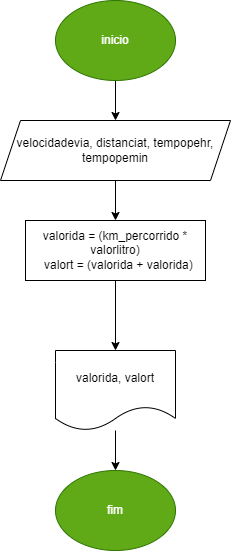

The diagram above was exported from draw.io. Its source (the exported page's mxGraphModel, read from the mxfile embedded in the PNG):
<mxGraphModel dx="880" dy="476" grid="1" gridSize="10" guides="1" tooltips="1" connect="1" arrows="1" fold="1" page="1" pageScale="1" pageWidth="827" pageHeight="1169" math="0" shadow="0">
  <root>
    <mxCell id="0" />
    <mxCell id="1" parent="0" />
    <mxCell id="ng9MPIL-6O8HrDo32C9f-3" value="" style="edgeStyle=orthogonalEdgeStyle;rounded=0;orthogonalLoop=1;jettySize=auto;html=1;" edge="1" parent="1" source="ng9MPIL-6O8HrDo32C9f-1" target="ng9MPIL-6O8HrDo32C9f-2">
      <mxGeometry relative="1" as="geometry" />
    </mxCell>
    <mxCell id="ng9MPIL-6O8HrDo32C9f-1" value="&lt;font style=&quot;vertical-align: inherit;&quot;&gt;&lt;font style=&quot;vertical-align: inherit;&quot;&gt;inicio&lt;/font&gt;&lt;/font&gt;" style="ellipse;whiteSpace=wrap;html=1;fillColor=#60a917;fontColor=#ffffff;strokeColor=#2D7600;" vertex="1" parent="1">
      <mxGeometry x="340" y="40" width="120" height="80" as="geometry" />
    </mxCell>
    <mxCell id="ng9MPIL-6O8HrDo32C9f-5" value="" style="edgeStyle=orthogonalEdgeStyle;rounded=0;orthogonalLoop=1;jettySize=auto;html=1;" edge="1" parent="1" source="ng9MPIL-6O8HrDo32C9f-2" target="ng9MPIL-6O8HrDo32C9f-4">
      <mxGeometry relative="1" as="geometry" />
    </mxCell>
    <mxCell id="ng9MPIL-6O8HrDo32C9f-2" value="velocidadevia, distanciat, tempopehr, tempopemin" style="shape=parallelogram;perimeter=parallelogramPerimeter;whiteSpace=wrap;html=1;fixedSize=1;" vertex="1" parent="1">
      <mxGeometry x="285" y="160" width="230" height="60" as="geometry" />
    </mxCell>
    <mxCell id="ng9MPIL-6O8HrDo32C9f-7" value="" style="edgeStyle=orthogonalEdgeStyle;rounded=0;orthogonalLoop=1;jettySize=auto;html=1;" edge="1" parent="1" source="ng9MPIL-6O8HrDo32C9f-4" target="ng9MPIL-6O8HrDo32C9f-6">
      <mxGeometry relative="1" as="geometry" />
    </mxCell>
    <mxCell id="ng9MPIL-6O8HrDo32C9f-4" value="&lt;div&gt;valorida = (km_percorrido * valorlitro)&lt;/div&gt;&lt;div&gt;&amp;nbsp; valort = (valorida + valorida)&lt;/div&gt;" style="whiteSpace=wrap;html=1;" vertex="1" parent="1">
      <mxGeometry x="310" y="260" width="180" height="60" as="geometry" />
    </mxCell>
    <mxCell id="ng9MPIL-6O8HrDo32C9f-10" value="" style="edgeStyle=orthogonalEdgeStyle;rounded=0;orthogonalLoop=1;jettySize=auto;html=1;" edge="1" parent="1" source="ng9MPIL-6O8HrDo32C9f-6" target="ng9MPIL-6O8HrDo32C9f-9">
      <mxGeometry relative="1" as="geometry" />
    </mxCell>
    <mxCell id="ng9MPIL-6O8HrDo32C9f-6" value="valorida,&amp;nbsp;valort" style="shape=document;whiteSpace=wrap;html=1;boundedLbl=1;" vertex="1" parent="1">
      <mxGeometry x="340" y="390" width="120" height="80" as="geometry" />
    </mxCell>
    <mxCell id="ng9MPIL-6O8HrDo32C9f-9" value="&lt;font style=&quot;vertical-align: inherit;&quot;&gt;&lt;font style=&quot;vertical-align: inherit;&quot;&gt;fim&lt;/font&gt;&lt;/font&gt;" style="ellipse;whiteSpace=wrap;html=1;fillColor=#60a917;fontColor=#ffffff;strokeColor=#2D7600;" vertex="1" parent="1">
      <mxGeometry x="340" y="510" width="120" height="80" as="geometry" />
    </mxCell>
  </root>
</mxGraphModel>